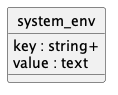

The diagram above was rendered by PlantUML. Its source (embedded in the PNG):
@startuml uml
skinparam monochrome true
skinparam linetype ortho
hide circle

entity system_env {
  key : string+
  value : text
}

@enduml